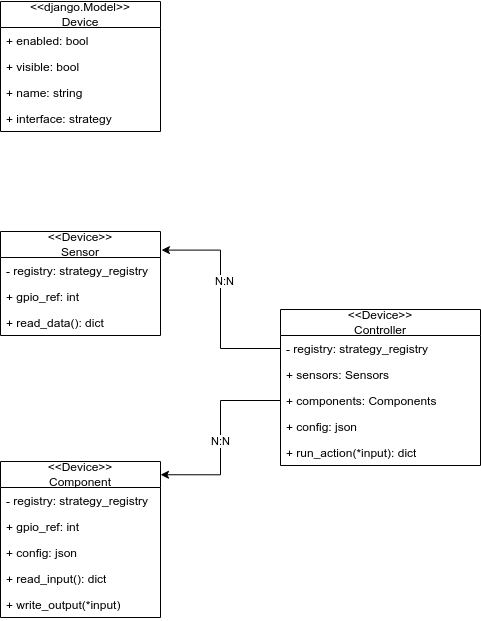

The diagram above was exported from draw.io. Its source (the exported page's mxGraphModel, read from the mxfile embedded in the PNG):
<mxGraphModel dx="2872" dy="2303" grid="1" gridSize="10" guides="1" tooltips="1" connect="1" arrows="1" fold="1" page="1" pageScale="1" pageWidth="850" pageHeight="1100" math="0" shadow="0">
  <root>
    <mxCell id="0" />
    <mxCell id="1" parent="0" />
    <mxCell id="v9qjRwI8JR9Jk4unTm9S-1" value="&amp;lt;&amp;lt;django.Model&amp;gt;&amp;gt;&lt;br&gt;Device" style="swimlane;fontStyle=0;childLayout=stackLayout;horizontal=1;startSize=26;fillColor=none;horizontalStack=0;resizeParent=1;resizeParentMax=0;resizeLast=0;collapsible=1;marginBottom=0;whiteSpace=wrap;html=1;" parent="1" vertex="1">
      <mxGeometry x="-820" y="-1080" width="160" height="130" as="geometry">
        <mxRectangle x="160" y="110" width="80" height="30" as="alternateBounds" />
      </mxGeometry>
    </mxCell>
    <mxCell id="v9qjRwI8JR9Jk4unTm9S-2" value="+ enabled: bool" style="text;strokeColor=none;fillColor=none;align=left;verticalAlign=top;spacingLeft=4;spacingRight=4;overflow=hidden;rotatable=0;points=[[0,0.5],[1,0.5]];portConstraint=eastwest;whiteSpace=wrap;html=1;" parent="v9qjRwI8JR9Jk4unTm9S-1" vertex="1">
      <mxGeometry y="26" width="160" height="26" as="geometry" />
    </mxCell>
    <mxCell id="v9qjRwI8JR9Jk4unTm9S-3" value="+ visible: bool" style="text;strokeColor=none;fillColor=none;align=left;verticalAlign=top;spacingLeft=4;spacingRight=4;overflow=hidden;rotatable=0;points=[[0,0.5],[1,0.5]];portConstraint=eastwest;whiteSpace=wrap;html=1;" parent="v9qjRwI8JR9Jk4unTm9S-1" vertex="1">
      <mxGeometry y="52" width="160" height="26" as="geometry" />
    </mxCell>
    <mxCell id="v9qjRwI8JR9Jk4unTm9S-4" value="+ name: string" style="text;strokeColor=none;fillColor=none;align=left;verticalAlign=top;spacingLeft=4;spacingRight=4;overflow=hidden;rotatable=0;points=[[0,0.5],[1,0.5]];portConstraint=eastwest;whiteSpace=wrap;html=1;" parent="v9qjRwI8JR9Jk4unTm9S-1" vertex="1">
      <mxGeometry y="78" width="160" height="26" as="geometry" />
    </mxCell>
    <mxCell id="uXoEKmz24HctWpphe6sJ-3" value="+ interface: strategy" style="text;strokeColor=none;fillColor=none;align=left;verticalAlign=top;spacingLeft=4;spacingRight=4;overflow=hidden;rotatable=0;points=[[0,0.5],[1,0.5]];portConstraint=eastwest;whiteSpace=wrap;html=1;" parent="v9qjRwI8JR9Jk4unTm9S-1" vertex="1">
      <mxGeometry y="104" width="160" height="26" as="geometry" />
    </mxCell>
    <mxCell id="v9qjRwI8JR9Jk4unTm9S-5" value="&lt;div&gt;&amp;lt;&amp;lt;Device&amp;gt;&amp;gt;&lt;br&gt;&lt;/div&gt;Controller" style="swimlane;fontStyle=0;childLayout=stackLayout;horizontal=1;startSize=26;fillColor=none;horizontalStack=0;resizeParent=1;resizeParentMax=0;resizeLast=0;collapsible=1;marginBottom=0;whiteSpace=wrap;html=1;" parent="1" vertex="1">
      <mxGeometry x="-540" y="-772" width="200" height="156" as="geometry" />
    </mxCell>
    <mxCell id="v9qjRwI8JR9Jk4unTm9S-6" value="- registry: strategy_registry" style="text;strokeColor=none;fillColor=none;align=left;verticalAlign=top;spacingLeft=4;spacingRight=4;overflow=hidden;rotatable=0;points=[[0,0.5],[1,0.5]];portConstraint=eastwest;whiteSpace=wrap;html=1;" parent="v9qjRwI8JR9Jk4unTm9S-5" vertex="1">
      <mxGeometry y="26" width="200" height="26" as="geometry" />
    </mxCell>
    <mxCell id="K1baE0RtiiZIteQGMigc-11" value="+ sensors: Sensors" style="text;strokeColor=none;fillColor=none;align=left;verticalAlign=top;spacingLeft=4;spacingRight=4;overflow=hidden;rotatable=0;points=[[0,0.5],[1,0.5]];portConstraint=eastwest;whiteSpace=wrap;html=1;" parent="v9qjRwI8JR9Jk4unTm9S-5" vertex="1">
      <mxGeometry y="52" width="200" height="26" as="geometry" />
    </mxCell>
    <mxCell id="v9qjRwI8JR9Jk4unTm9S-7" value="+ components: Components" style="text;strokeColor=none;fillColor=none;align=left;verticalAlign=top;spacingLeft=4;spacingRight=4;overflow=hidden;rotatable=0;points=[[0,0.5],[1,0.5]];portConstraint=eastwest;whiteSpace=wrap;html=1;" parent="v9qjRwI8JR9Jk4unTm9S-5" vertex="1">
      <mxGeometry y="78" width="200" height="26" as="geometry" />
    </mxCell>
    <mxCell id="K1baE0RtiiZIteQGMigc-7" value="+ config: json" style="text;strokeColor=none;fillColor=none;align=left;verticalAlign=top;spacingLeft=4;spacingRight=4;overflow=hidden;rotatable=0;points=[[0,0.5],[1,0.5]];portConstraint=eastwest;whiteSpace=wrap;html=1;" parent="v9qjRwI8JR9Jk4unTm9S-5" vertex="1">
      <mxGeometry y="104" width="200" height="26" as="geometry" />
    </mxCell>
    <mxCell id="uXoEKmz24HctWpphe6sJ-6" value="+ run_action(*input): dict" style="text;strokeColor=none;fillColor=none;align=left;verticalAlign=top;spacingLeft=4;spacingRight=4;overflow=hidden;rotatable=0;points=[[0,0.5],[1,0.5]];portConstraint=eastwest;whiteSpace=wrap;html=1;" parent="v9qjRwI8JR9Jk4unTm9S-5" vertex="1">
      <mxGeometry y="130" width="200" height="26" as="geometry" />
    </mxCell>
    <mxCell id="v9qjRwI8JR9Jk4unTm9S-9" value="&lt;div&gt;&amp;lt;&amp;lt;Device&amp;gt;&amp;gt;&lt;/div&gt;Component" style="swimlane;fontStyle=0;childLayout=stackLayout;horizontal=1;startSize=26;fillColor=none;horizontalStack=0;resizeParent=1;resizeParentMax=0;resizeLast=0;collapsible=1;marginBottom=0;whiteSpace=wrap;html=1;" parent="1" vertex="1">
      <mxGeometry x="-820" y="-620" width="160" height="156" as="geometry" />
    </mxCell>
    <mxCell id="v9qjRwI8JR9Jk4unTm9S-10" value="- registry: strategy_registry" style="text;strokeColor=none;fillColor=none;align=left;verticalAlign=top;spacingLeft=4;spacingRight=4;overflow=hidden;rotatable=0;points=[[0,0.5],[1,0.5]];portConstraint=eastwest;whiteSpace=wrap;html=1;" parent="v9qjRwI8JR9Jk4unTm9S-9" vertex="1">
      <mxGeometry y="26" width="160" height="26" as="geometry" />
    </mxCell>
    <mxCell id="K1baE0RtiiZIteQGMigc-10" value="+ gpio_ref: int" style="text;strokeColor=none;fillColor=none;align=left;verticalAlign=top;spacingLeft=4;spacingRight=4;overflow=hidden;rotatable=0;points=[[0,0.5],[1,0.5]];portConstraint=eastwest;whiteSpace=wrap;html=1;" parent="v9qjRwI8JR9Jk4unTm9S-9" vertex="1">
      <mxGeometry y="52" width="160" height="26" as="geometry" />
    </mxCell>
    <mxCell id="v9qjRwI8JR9Jk4unTm9S-11" value="+ config: json" style="text;strokeColor=none;fillColor=none;align=left;verticalAlign=top;spacingLeft=4;spacingRight=4;overflow=hidden;rotatable=0;points=[[0,0.5],[1,0.5]];portConstraint=eastwest;whiteSpace=wrap;html=1;" parent="v9qjRwI8JR9Jk4unTm9S-9" vertex="1">
      <mxGeometry y="78" width="160" height="26" as="geometry" />
    </mxCell>
    <mxCell id="v9qjRwI8JR9Jk4unTm9S-12" value="+ read_input(): dict" style="text;strokeColor=none;fillColor=none;align=left;verticalAlign=top;spacingLeft=4;spacingRight=4;overflow=hidden;rotatable=0;points=[[0,0.5],[1,0.5]];portConstraint=eastwest;whiteSpace=wrap;html=1;" parent="v9qjRwI8JR9Jk4unTm9S-9" vertex="1">
      <mxGeometry y="104" width="160" height="26" as="geometry" />
    </mxCell>
    <mxCell id="uXoEKmz24HctWpphe6sJ-5" value="+ write_output(*input)" style="text;strokeColor=none;fillColor=none;align=left;verticalAlign=top;spacingLeft=4;spacingRight=4;overflow=hidden;rotatable=0;points=[[0,0.5],[1,0.5]];portConstraint=eastwest;whiteSpace=wrap;html=1;" parent="v9qjRwI8JR9Jk4unTm9S-9" vertex="1">
      <mxGeometry y="130" width="160" height="26" as="geometry" />
    </mxCell>
    <mxCell id="RHhA4Xn19Fk66tmJe-_V-1" value="&lt;div&gt;&amp;lt;&amp;lt;Device&amp;gt;&amp;gt;&lt;/div&gt;Sensor" style="swimlane;fontStyle=0;childLayout=stackLayout;horizontal=1;startSize=26;fillColor=none;horizontalStack=0;resizeParent=1;resizeParentMax=0;resizeLast=0;collapsible=1;marginBottom=0;whiteSpace=wrap;html=1;" parent="1" vertex="1">
      <mxGeometry x="-820" y="-850" width="160" height="104" as="geometry" />
    </mxCell>
    <mxCell id="RHhA4Xn19Fk66tmJe-_V-2" value="- registry: strategy_registry" style="text;strokeColor=none;fillColor=none;align=left;verticalAlign=top;spacingLeft=4;spacingRight=4;overflow=hidden;rotatable=0;points=[[0,0.5],[1,0.5]];portConstraint=eastwest;whiteSpace=wrap;html=1;" parent="RHhA4Xn19Fk66tmJe-_V-1" vertex="1">
      <mxGeometry y="26" width="160" height="26" as="geometry" />
    </mxCell>
    <mxCell id="K1baE0RtiiZIteQGMigc-9" value="+ gpio_ref: int" style="text;strokeColor=none;fillColor=none;align=left;verticalAlign=top;spacingLeft=4;spacingRight=4;overflow=hidden;rotatable=0;points=[[0,0.5],[1,0.5]];portConstraint=eastwest;whiteSpace=wrap;html=1;" parent="RHhA4Xn19Fk66tmJe-_V-1" vertex="1">
      <mxGeometry y="52" width="160" height="26" as="geometry" />
    </mxCell>
    <mxCell id="RHhA4Xn19Fk66tmJe-_V-3" value="+ read_data(): dict" style="text;strokeColor=none;fillColor=none;align=left;verticalAlign=top;spacingLeft=4;spacingRight=4;overflow=hidden;rotatable=0;points=[[0,0.5],[1,0.5]];portConstraint=eastwest;whiteSpace=wrap;html=1;" parent="RHhA4Xn19Fk66tmJe-_V-1" vertex="1">
      <mxGeometry y="78" width="160" height="26" as="geometry" />
    </mxCell>
    <mxCell id="uXoEKmz24HctWpphe6sJ-7" style="edgeStyle=orthogonalEdgeStyle;rounded=0;orthogonalLoop=1;jettySize=auto;html=1;entryX=1.006;entryY=0.179;entryDx=0;entryDy=0;entryPerimeter=0;" parent="1" source="v9qjRwI8JR9Jk4unTm9S-6" target="RHhA4Xn19Fk66tmJe-_V-1" edge="1">
      <mxGeometry relative="1" as="geometry" />
    </mxCell>
    <mxCell id="uXoEKmz24HctWpphe6sJ-8" value="N:N" style="edgeLabel;html=1;align=center;verticalAlign=middle;resizable=0;points=[];" parent="uXoEKmz24HctWpphe6sJ-7" vertex="1" connectable="0">
      <mxGeometry x="0.18" y="-3" relative="1" as="geometry">
        <mxPoint as="offset" />
      </mxGeometry>
    </mxCell>
    <mxCell id="uXoEKmz24HctWpphe6sJ-9" style="edgeStyle=orthogonalEdgeStyle;rounded=0;orthogonalLoop=1;jettySize=auto;html=1;entryX=1;entryY=0.085;entryDx=0;entryDy=0;entryPerimeter=0;" parent="1" source="v9qjRwI8JR9Jk4unTm9S-7" target="v9qjRwI8JR9Jk4unTm9S-9" edge="1">
      <mxGeometry relative="1" as="geometry" />
    </mxCell>
    <mxCell id="uXoEKmz24HctWpphe6sJ-10" value="N:N" style="edgeLabel;html=1;align=center;verticalAlign=middle;resizable=0;points=[];" parent="uXoEKmz24HctWpphe6sJ-9" vertex="1" connectable="0">
      <mxGeometry x="0.0311" y="-1" relative="1" as="geometry">
        <mxPoint as="offset" />
      </mxGeometry>
    </mxCell>
  </root>
</mxGraphModel>